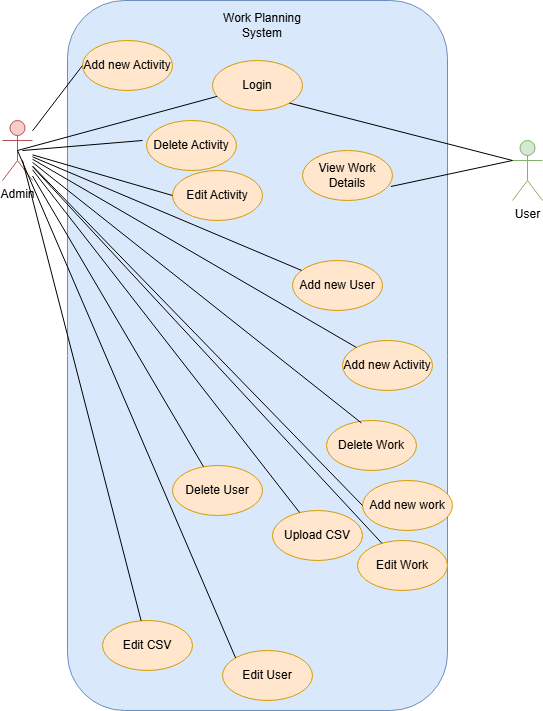

The diagram above was exported from draw.io. Its source (the exported page's mxGraphModel, read from the mxfile embedded in the PNG):
<mxGraphModel dx="1235" dy="614" grid="1" gridSize="10" guides="1" tooltips="1" connect="1" arrows="1" fold="1" page="1" pageScale="1" pageWidth="827" pageHeight="1169" math="0" shadow="0">
  <root>
    <mxCell id="0" />
    <mxCell id="1" parent="0" />
    <mxCell id="b5aTP35Dl-0LftVDWRfk-1" value="" style="rounded=1;whiteSpace=wrap;html=1;fillColor=#dae8fc;strokeColor=#6c8ebf;" vertex="1" parent="1">
      <mxGeometry x="245" y="120" width="380" height="710" as="geometry" />
    </mxCell>
    <mxCell id="b5aTP35Dl-0LftVDWRfk-2" value="Admin" style="shape=umlActor;verticalLabelPosition=bottom;verticalAlign=top;html=1;outlineConnect=0;fillColor=#f8cecc;strokeColor=#b85450;" vertex="1" parent="1">
      <mxGeometry x="180" y="240" width="30" height="60" as="geometry" />
    </mxCell>
    <mxCell id="b5aTP35Dl-0LftVDWRfk-3" value="User" style="shape=umlActor;verticalLabelPosition=bottom;verticalAlign=top;html=1;outlineConnect=0;fillColor=#d5e8d4;strokeColor=#82b366;" vertex="1" parent="1">
      <mxGeometry x="690" y="260" width="30" height="60" as="geometry" />
    </mxCell>
    <mxCell id="b5aTP35Dl-0LftVDWRfk-4" value="Add new User" style="ellipse;whiteSpace=wrap;html=1;fillColor=#ffe6cc;strokeColor=#d79b00;" vertex="1" parent="1">
      <mxGeometry x="470" y="380" width="90" height="50" as="geometry" />
    </mxCell>
    <mxCell id="b5aTP35Dl-0LftVDWRfk-5" value="Delete User" style="ellipse;whiteSpace=wrap;html=1;fillColor=#ffe6cc;strokeColor=#d79b00;" vertex="1" parent="1">
      <mxGeometry x="350" y="585" width="90" height="50" as="geometry" />
    </mxCell>
    <mxCell id="b5aTP35Dl-0LftVDWRfk-6" value="Edit User" style="ellipse;whiteSpace=wrap;html=1;fillColor=#ffe6cc;strokeColor=#d79b00;" vertex="1" parent="1">
      <mxGeometry x="400" y="770" width="90" height="50" as="geometry" />
    </mxCell>
    <mxCell id="b5aTP35Dl-0LftVDWRfk-7" value="Add new work" style="ellipse;whiteSpace=wrap;html=1;fillColor=#ffe6cc;strokeColor=#d79b00;" vertex="1" parent="1">
      <mxGeometry x="540" y="600" width="90" height="50" as="geometry" />
    </mxCell>
    <mxCell id="b5aTP35Dl-0LftVDWRfk-8" value="Delete Work" style="ellipse;whiteSpace=wrap;html=1;fillColor=#ffe6cc;strokeColor=#d79b00;" vertex="1" parent="1">
      <mxGeometry x="504" y="540" width="90" height="50" as="geometry" />
    </mxCell>
    <mxCell id="b5aTP35Dl-0LftVDWRfk-9" value="Login" style="ellipse;whiteSpace=wrap;html=1;fillColor=#ffe6cc;strokeColor=#d79b00;" vertex="1" parent="1">
      <mxGeometry x="390" y="180" width="90" height="50" as="geometry" />
    </mxCell>
    <mxCell id="b5aTP35Dl-0LftVDWRfk-10" value="View Work Details" style="ellipse;whiteSpace=wrap;html=1;fillColor=#ffe6cc;strokeColor=#d79b00;" vertex="1" parent="1">
      <mxGeometry x="480" y="270" width="90" height="50" as="geometry" />
    </mxCell>
    <mxCell id="b5aTP35Dl-0LftVDWRfk-11" value="Edit Work" style="ellipse;whiteSpace=wrap;html=1;fillColor=#ffe6cc;strokeColor=#d79b00;" vertex="1" parent="1">
      <mxGeometry x="535" y="660" width="90" height="50" as="geometry" />
    </mxCell>
    <mxCell id="b5aTP35Dl-0LftVDWRfk-12" value="Add new Activity" style="ellipse;whiteSpace=wrap;html=1;fillColor=#ffe6cc;strokeColor=#d79b00;" vertex="1" parent="1">
      <mxGeometry x="260" y="160" width="90" height="50" as="geometry" />
    </mxCell>
    <mxCell id="b5aTP35Dl-0LftVDWRfk-13" value="Add new Activity" style="ellipse;whiteSpace=wrap;html=1;fillColor=#ffe6cc;strokeColor=#d79b00;" vertex="1" parent="1">
      <mxGeometry x="520" y="460" width="90" height="50" as="geometry" />
    </mxCell>
    <mxCell id="b5aTP35Dl-0LftVDWRfk-14" value="Edit Activity" style="ellipse;whiteSpace=wrap;html=1;fillColor=#ffe6cc;strokeColor=#d79b00;" vertex="1" parent="1">
      <mxGeometry x="350" y="290" width="90" height="50" as="geometry" />
    </mxCell>
    <mxCell id="b5aTP35Dl-0LftVDWRfk-15" value="Delete Activity" style="ellipse;whiteSpace=wrap;html=1;fillColor=#ffe6cc;strokeColor=#d79b00;" vertex="1" parent="1">
      <mxGeometry x="324" y="240" width="90" height="50" as="geometry" />
    </mxCell>
    <mxCell id="b5aTP35Dl-0LftVDWRfk-16" value="Upload CSV" style="ellipse;whiteSpace=wrap;html=1;fillColor=#ffe6cc;strokeColor=#d79b00;" vertex="1" parent="1">
      <mxGeometry x="450" y="630" width="90" height="50" as="geometry" />
    </mxCell>
    <mxCell id="b5aTP35Dl-0LftVDWRfk-17" value="Edit CSV" style="ellipse;whiteSpace=wrap;html=1;fillColor=#ffe6cc;strokeColor=#d79b00;" vertex="1" parent="1">
      <mxGeometry x="280" y="740" width="90" height="50" as="geometry" />
    </mxCell>
    <mxCell id="b5aTP35Dl-0LftVDWRfk-19" value="Work Planning System" style="text;html=1;align=center;verticalAlign=middle;whiteSpace=wrap;rounded=0;" vertex="1" parent="1">
      <mxGeometry x="390" y="130" width="100" height="30" as="geometry" />
    </mxCell>
    <mxCell id="b5aTP35Dl-0LftVDWRfk-20" value="" style="endArrow=none;html=1;rounded=0;exitX=0.5;exitY=0.5;exitDx=0;exitDy=0;exitPerimeter=0;" edge="1" parent="1" source="b5aTP35Dl-0LftVDWRfk-2" target="b5aTP35Dl-0LftVDWRfk-9">
      <mxGeometry width="50" height="50" relative="1" as="geometry">
        <mxPoint x="390" y="300" as="sourcePoint" />
        <mxPoint x="440" y="250" as="targetPoint" />
      </mxGeometry>
    </mxCell>
    <mxCell id="b5aTP35Dl-0LftVDWRfk-24" value="" style="endArrow=none;html=1;rounded=0;entryX=1;entryY=1;entryDx=0;entryDy=0;exitX=0;exitY=0.3333333333333333;exitDx=0;exitDy=0;exitPerimeter=0;" edge="1" parent="1" source="b5aTP35Dl-0LftVDWRfk-3" target="b5aTP35Dl-0LftVDWRfk-9">
      <mxGeometry width="50" height="50" relative="1" as="geometry">
        <mxPoint x="390" y="300" as="sourcePoint" />
        <mxPoint x="440" y="250" as="targetPoint" />
      </mxGeometry>
    </mxCell>
    <mxCell id="b5aTP35Dl-0LftVDWRfk-25" value="" style="endArrow=none;html=1;rounded=0;entryX=0.982;entryY=0.72;entryDx=0;entryDy=0;entryPerimeter=0;exitX=0;exitY=0.3333333333333333;exitDx=0;exitDy=0;exitPerimeter=0;" edge="1" parent="1" source="b5aTP35Dl-0LftVDWRfk-3" target="b5aTP35Dl-0LftVDWRfk-10">
      <mxGeometry width="50" height="50" relative="1" as="geometry">
        <mxPoint x="390" y="500" as="sourcePoint" />
        <mxPoint x="440" y="450" as="targetPoint" />
      </mxGeometry>
    </mxCell>
    <mxCell id="b5aTP35Dl-0LftVDWRfk-28" value="" style="endArrow=none;html=1;rounded=0;" edge="1" parent="1" source="b5aTP35Dl-0LftVDWRfk-2" target="b5aTP35Dl-0LftVDWRfk-4">
      <mxGeometry width="50" height="50" relative="1" as="geometry">
        <mxPoint x="390" y="300" as="sourcePoint" />
        <mxPoint x="440" y="250" as="targetPoint" />
      </mxGeometry>
    </mxCell>
    <mxCell id="b5aTP35Dl-0LftVDWRfk-29" value="" style="endArrow=none;html=1;rounded=0;" edge="1" parent="1">
      <mxGeometry width="50" height="50" relative="1" as="geometry">
        <mxPoint x="200" y="270" as="sourcePoint" />
        <mxPoint x="320" y="260" as="targetPoint" />
      </mxGeometry>
    </mxCell>
    <mxCell id="b5aTP35Dl-0LftVDWRfk-30" value="" style="endArrow=none;html=1;rounded=0;entryX=0;entryY=0.5;entryDx=0;entryDy=0;" edge="1" parent="1" source="b5aTP35Dl-0LftVDWRfk-2" target="b5aTP35Dl-0LftVDWRfk-14">
      <mxGeometry width="50" height="50" relative="1" as="geometry">
        <mxPoint x="410" y="520" as="sourcePoint" />
        <mxPoint x="460" y="470" as="targetPoint" />
      </mxGeometry>
    </mxCell>
    <mxCell id="b5aTP35Dl-0LftVDWRfk-31" value="" style="endArrow=none;html=1;rounded=0;entryX=0.387;entryY=0.048;entryDx=0;entryDy=0;entryPerimeter=0;" edge="1" parent="1" source="b5aTP35Dl-0LftVDWRfk-2" target="b5aTP35Dl-0LftVDWRfk-8">
      <mxGeometry width="50" height="50" relative="1" as="geometry">
        <mxPoint x="390" y="500" as="sourcePoint" />
        <mxPoint x="440" y="450" as="targetPoint" />
      </mxGeometry>
    </mxCell>
    <mxCell id="b5aTP35Dl-0LftVDWRfk-32" value="" style="endArrow=none;html=1;rounded=0;" edge="1" parent="1" source="b5aTP35Dl-0LftVDWRfk-2" target="b5aTP35Dl-0LftVDWRfk-13">
      <mxGeometry width="50" height="50" relative="1" as="geometry">
        <mxPoint x="390" y="500" as="sourcePoint" />
        <mxPoint x="440" y="450" as="targetPoint" />
      </mxGeometry>
    </mxCell>
    <mxCell id="b5aTP35Dl-0LftVDWRfk-33" value="" style="endArrow=none;html=1;rounded=0;entryX=0;entryY=0.5;entryDx=0;entryDy=0;" edge="1" parent="1" source="b5aTP35Dl-0LftVDWRfk-2" target="b5aTP35Dl-0LftVDWRfk-12">
      <mxGeometry width="50" height="50" relative="1" as="geometry">
        <mxPoint x="390" y="400" as="sourcePoint" />
        <mxPoint x="440" y="350" as="targetPoint" />
      </mxGeometry>
    </mxCell>
    <mxCell id="b5aTP35Dl-0LftVDWRfk-34" value="" style="endArrow=none;html=1;rounded=0;entryX=0;entryY=0.5;entryDx=0;entryDy=0;" edge="1" parent="1" source="b5aTP35Dl-0LftVDWRfk-2" target="b5aTP35Dl-0LftVDWRfk-7">
      <mxGeometry width="50" height="50" relative="1" as="geometry">
        <mxPoint x="390" y="500" as="sourcePoint" />
        <mxPoint x="440" y="450" as="targetPoint" />
      </mxGeometry>
    </mxCell>
    <mxCell id="b5aTP35Dl-0LftVDWRfk-35" value="" style="endArrow=none;html=1;rounded=0;" edge="1" parent="1" source="b5aTP35Dl-0LftVDWRfk-11" target="b5aTP35Dl-0LftVDWRfk-2">
      <mxGeometry width="50" height="50" relative="1" as="geometry">
        <mxPoint x="390" y="500" as="sourcePoint" />
        <mxPoint x="440" y="450" as="targetPoint" />
      </mxGeometry>
    </mxCell>
    <mxCell id="b5aTP35Dl-0LftVDWRfk-36" value="" style="endArrow=none;html=1;rounded=0;" edge="1" parent="1" source="b5aTP35Dl-0LftVDWRfk-16" target="b5aTP35Dl-0LftVDWRfk-2">
      <mxGeometry width="50" height="50" relative="1" as="geometry">
        <mxPoint x="390" y="500" as="sourcePoint" />
        <mxPoint x="440" y="450" as="targetPoint" />
      </mxGeometry>
    </mxCell>
    <mxCell id="b5aTP35Dl-0LftVDWRfk-37" value="" style="endArrow=none;html=1;rounded=0;" edge="1" parent="1" source="b5aTP35Dl-0LftVDWRfk-5" target="b5aTP35Dl-0LftVDWRfk-2">
      <mxGeometry width="50" height="50" relative="1" as="geometry">
        <mxPoint x="390" y="560" as="sourcePoint" />
        <mxPoint x="440" y="510" as="targetPoint" />
      </mxGeometry>
    </mxCell>
    <mxCell id="b5aTP35Dl-0LftVDWRfk-38" value="" style="endArrow=none;html=1;rounded=0;entryX=0.5;entryY=0.5;entryDx=0;entryDy=0;entryPerimeter=0;exitX=0;exitY=0;exitDx=0;exitDy=0;" edge="1" parent="1" source="b5aTP35Dl-0LftVDWRfk-6" target="b5aTP35Dl-0LftVDWRfk-2">
      <mxGeometry width="50" height="50" relative="1" as="geometry">
        <mxPoint x="390" y="560" as="sourcePoint" />
        <mxPoint x="440" y="510" as="targetPoint" />
      </mxGeometry>
    </mxCell>
    <mxCell id="b5aTP35Dl-0LftVDWRfk-40" value="" style="endArrow=none;html=1;rounded=0;" edge="1" parent="1" target="b5aTP35Dl-0LftVDWRfk-17">
      <mxGeometry width="50" height="50" relative="1" as="geometry">
        <mxPoint x="200" y="280" as="sourcePoint" />
        <mxPoint x="440" y="610" as="targetPoint" />
      </mxGeometry>
    </mxCell>
  </root>
</mxGraphModel>